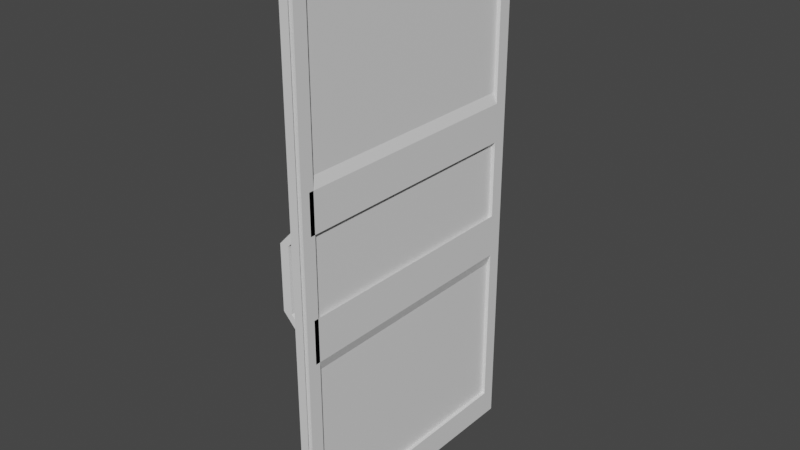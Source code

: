 # Source: door.blend  (saved by Blender 2.83.19; exported with 4.5.12 LTS)
import bpy
from mathutils import Matrix  # noqa: F401  (used for matrix-valued properties, if any)

bpy.ops.wm.read_factory_settings(use_empty=True)
scene = bpy.context.scene
scene.name = 'Scene'

# ---- collections
col_collection = bpy.data.collections.new('Collection'); scene.collection.children.link(col_collection)

# ---- materials (node trees are filled in below, after node groups)
mat_material_001 = bpy.data.materials.new('Material.001')
mat_material_001.use_transparent_shadow = False
mat_material_002 = bpy.data.materials.new('Material.002')
mat_material_002.use_transparent_shadow = False

# ---- material node trees
mat_material_001.use_nodes = True; mat_material_001.node_tree.nodes.clear()
_N = mat_material_001.node_tree.nodes; _L = mat_material_001.node_tree.links
n0 = _N.new('ShaderNodeBsdfPrincipled'); n0.name = 'Principled BSDF'; n0.location = (10, 300)
n0.distribution = 'GGX'
n0.subsurface_method = 'BURLEY'
n0.inputs[3].default_value = 1.45
n0.inputs[27].default_value = (0.0, 0.0, 0.0, 1.0)
n0.inputs[28].default_value = 1.0
n1 = _N.new('ShaderNodeOutputMaterial'); n1.name = 'Material Output'; n1.location = (300, 300)
_L.new(n0.outputs[0], n1.inputs[0])
n1.is_active_output = True
mat_material_002.use_nodes = True; mat_material_002.node_tree.nodes.clear()
_N = mat_material_002.node_tree.nodes; _L = mat_material_002.node_tree.links
n0 = _N.new('ShaderNodeBsdfPrincipled'); n0.name = 'Principled BSDF'; n0.location = (10, 300)
n0.distribution = 'GGX'
n0.subsurface_method = 'BURLEY'
n0.inputs[3].default_value = 1.45
n0.inputs[27].default_value = (0.0, 0.0, 0.0, 1.0)
n0.inputs[28].default_value = 1.0
n1 = _N.new('ShaderNodeOutputMaterial'); n1.name = 'Material Output'; n1.location = (300, 300)
_L.new(n0.outputs[0], n1.inputs[0])
n1.is_active_output = True

# ---- world
world_world = bpy.data.worlds.new('World'); scene.world = world_world
world_world.use_nodes = True; world_world.node_tree.nodes.clear()
_N = world_world.node_tree.nodes; _L = world_world.node_tree.links
n0 = _N.new('ShaderNodeOutputWorld'); n0.name = 'World Output'; n0.location = (300, 300)
n1 = _N.new('ShaderNodeBackground'); n1.name = 'Background'; n1.location = (10, 300)
n1.inputs[0].default_value = (0.05088, 0.05088, 0.05088, 1.0)
_L.new(n1.outputs[0], n0.inputs[0])
n0.is_active_output = True
world_world.color = (0.05088, 0.05088, 0.05088)
world_world.use_sun_shadow = False
world_world.sun_shadow_jitter_overblur = 0.0

# ---- meshes
me_cube_001 = bpy.data.meshes.new('Cube.001')
me_cube_001.from_pydata([(-1.0, -1.0, -1.0), (-1.0, -1.0, 1.0), (-1.0, 1.0, -1.0), (-1.0, 1.0, 1.0), (1.0, -1.0, -1.0), (1.0, -1.0, 1.0), (1.0, 1.0, -1.0), (1.0, 1.0, 1.0), (1.0, 0.9, 0.9), (1.0, 0.9, -0.9), (1.0, -0.9, -0.9), (1.0, -0.9, 0.9), (0.1946, 0.9, 0.9), (0.1946, 0.9, -0.9), (0.1946, -0.9, -0.9), (0.1946, -0.9, 0.9), (1.0, 0.9, -0.1269), (1.0, 0.9, -0.2856), (0.1946, 0.9, -0.1456), (0.1946, 0.9, -0.3256), (1.0, 0.9, 0.3015), (0.1946, 0.9, 0.3404), (1.0, 0.9, 0.1587), (0.1946, 0.9, 0.1784), (1.0, -0.9352, -0.1269), (1.0, -0.9352, -0.2856), (0.1946, -0.9352, -0.1456), (0.1946, -0.9352, -0.3256), (1.0, -0.9352, 0.3015), (0.1946, -0.9352, 0.3404), (1.0, -0.9352, 0.1587), (0.1946, -0.9352, 0.1784), (0.5054, 0.9824, -1.0), (0.5054, 0.9824, 1.0), (0.5054, -1.018, -1.0), (0.5054, -1.018, 1.0), (-1.495, 0.9824, -1.0), (-1.495, 0.9824, 1.0), (-1.495, -1.018, -1.0), (-1.495, -1.018, 1.0), (-1.495, -0.9176, 0.9), (-1.495, -0.9176, -0.9), (-1.495, 0.8824, -0.9), (-1.495, 0.8824, 0.9), (-0.6892, -0.9176, 0.9), (-0.6892, -0.9176, -0.9), (-0.6892, 0.8824, -0.9), (-0.6892, 0.8824, 0.9), (-1.495, -0.9176, -0.1269), (-1.495, -0.9176, -0.2856), (-0.6892, -0.9176, -0.1456), (-0.6892, -0.9176, -0.3256), (-1.495, -0.9176, 0.3015), (-0.6892, -0.9176, 0.3404), (-1.495, -0.9176, 0.1587), (-0.6892, -0.9176, 0.1784), (-1.495, 0.9176, -0.1269), (-1.495, 0.9176, -0.2856), (-0.6892, 0.9176, -0.1456), (-0.6892, 0.9176, -0.3256), (-1.495, 0.9176, 0.3015), (-0.6892, 0.9176, 0.3404), (-1.495, 0.9176, 0.1587), (-0.6892, 0.9176, 0.1784)], [], [(2, 3, 7, 6), (7, 5, 11, 8), (4, 5, 1, 0), (2, 6, 4, 0), (7, 3, 1, 5), (9, 8, 16, 17), (6, 7, 8, 9), (5, 4, 10, 11), (4, 6, 9, 10), (13, 12, 15, 14), (11, 10, 14, 15), (10, 9, 13, 14), (8, 11, 15, 12), (21, 23, 31, 29), (12, 18, 23, 21), (12, 13, 19, 18), (13, 9, 17, 19), (16, 18, 26, 24), (16, 8, 20, 22), (18, 16, 22, 23), (8, 12, 21, 20), (25, 24, 26, 27), (28, 29, 31, 30), (17, 16, 24, 25), (23, 22, 30, 31), (19, 17, 25, 27), (18, 19, 27, 26), (22, 20, 28, 30), (20, 21, 29, 28), (34, 35, 39, 38), (39, 37, 43, 40), (36, 37, 33, 32), (34, 38, 36, 32), (39, 35, 33, 37), (41, 40, 48, 49), (38, 39, 40, 41), (37, 36, 42, 43), (36, 38, 41, 42), (45, 44, 47, 46), (43, 42, 46, 47), (42, 41, 45, 46), (40, 43, 47, 44), (53, 55, 63, 61), (44, 50, 55, 53), (44, 45, 51, 50), (45, 41, 49, 51), (48, 50, 58, 56), (48, 40, 52, 54), (50, 48, 54, 55), (40, 44, 53, 52), (57, 56, 58, 59), (60, 61, 63, 62), (49, 48, 56, 57), (55, 54, 62, 63), (51, 49, 57, 59), (50, 51, 59, 58), (54, 52, 60, 62), (52, 53, 61, 60)])
me_cube_001.polygons.foreach_set('material_index', [0, 0, 0, 0, 0, 0, 0, 0, 0, 1, 0, 0, 0, 0, 0, 0, 0, 0, 0, 0, 0, 0, 0, 0, 0, 0, 0, 0, 0, 0, 0, 0, 0, 0, 0, 0, 0, 0, 1, 0, 0, 0, 0, 0, 0, 0, 0, 0, 0, 0, 0, 0, 0, 0, 0, 0, 0, 0])
_uv = me_cube_001.uv_layers.new(name='UVMap')
_uv.uv.foreach_set('vector', [0.375, 0.25, 0.625, 0.25, 0.625, 0.5, 0.375, 0.5, 0.625, 0.5, 0.625, 0.75, 0.625, 0.75, 0.625, 0.5, 0.375, 0.75, 0.625, 0.75, 0.625, 1.0, 0.375, 1.0, 0.125, 0.5, 0.375, 0.5, 0.375, 0.75, 0.125, 0.75, 0.625, 0.5, 0.875, 0.5, 0.875, 0.75, 0.625, 0.75, 0.375, 0.5, 0.625, 0.5, 0.625, 0.5, 0.375, 0.5, 0.375, 0.5, 0.625, 0.5, 0.625, 0.5, 0.375, 0.5, 0.625, 0.75, 0.375, 0.75, 0.375, 0.75, 0.625, 0.75, 0.375, 0.75, 0.375, 0.5, 0.375, 0.5, 0.375, 0.75, 0.375, 0.5, 0.625, 0.5, 0.625, 0.75, 0.375, 0.75, 0.625, 0.75, 0.375, 0.75, 0.375, 0.75, 0.625, 0.75, 0.375, 0.75, 0.375, 0.5, 0.375, 0.5, 0.375, 0.75, 0.625, 0.5, 0.625, 0.75, 0.625, 0.75, 0.625, 0.5, 0.625, 0.5, 0.625, 0.5, 0.625, 0.5, 0.625, 0.5, 0.625, 0.5, 0.625, 0.5, 0.625, 0.5, 0.625, 0.5, 0.625, 0.5, 0.375, 0.5, 0.375, 0.5, 0.625, 0.5, 0.375, 0.5, 0.375, 0.5, 0.375, 0.5, 0.375, 0.5, 0.625, 0.5, 0.625, 0.5, 0.625, 0.5, 0.625, 0.5, 0.625, 0.5, 0.625, 0.5, 0.625, 0.5, 0.625, 0.5, 0.625, 0.5, 0.625, 0.5, 0.625, 0.5, 0.625, 0.5, 0.625, 0.5, 0.625, 0.5, 0.625, 0.5, 0.625, 0.5, 0.375, 0.5, 0.625, 0.5, 0.625, 0.5, 0.375, 0.5, 0.625, 0.5, 0.625, 0.5, 0.625, 0.5, 0.625, 0.5, 0.375, 0.5, 0.625, 0.5, 0.625, 0.5, 0.375, 0.5, 0.625, 0.5, 0.625, 0.5, 0.625, 0.5, 0.625, 0.5, 0.375, 0.5, 0.375, 0.5, 0.375, 0.5, 0.375, 0.5, 0.625, 0.5, 0.375, 0.5, 0.375, 0.5, 0.625, 0.5, 0.625, 0.5, 0.625, 0.5, 0.625, 0.5, 0.625, 0.5, 0.625, 0.5, 0.625, 0.5, 0.625, 0.5, 0.625, 0.5, 0.375, 0.25, 0.625, 0.25, 0.625, 0.5, 0.375, 0.5, 0.625, 0.5, 0.625, 0.75, 0.625, 0.75, 0.625, 0.5, 0.375, 0.75, 0.625, 0.75, 0.625, 1.0, 0.375, 1.0, 0.125, 0.5, 0.375, 0.5, 0.375, 0.75, 0.125, 0.75, 0.625, 0.5, 0.875, 0.5, 0.875, 0.75, 0.625, 0.75, 0.375, 0.5, 0.625, 0.5, 0.625, 0.5, 0.375, 0.5, 0.375, 0.5, 0.625, 0.5, 0.625, 0.5, 0.375, 0.5, 0.625, 0.75, 0.375, 0.75, 0.375, 0.75, 0.625, 0.75, 0.375, 0.75, 0.375, 0.5, 0.375, 0.5, 0.375, 0.75, 0.375, 0.5, 0.625, 0.5, 0.625, 0.75, 0.375, 0.75, 0.625, 0.75, 0.375, 0.75, 0.375, 0.75, 0.625, 0.75, 0.375, 0.75, 0.375, 0.5, 0.375, 0.5, 0.375, 0.75, 0.625, 0.5, 0.625, 0.75, 0.625, 0.75, 0.625, 0.5, 0.625, 0.5, 0.625, 0.5, 0.625, 0.5, 0.625, 0.5, 0.625, 0.5, 0.625, 0.5, 0.625, 0.5, 0.625, 0.5, 0.625, 0.5, 0.375, 0.5, 0.375, 0.5, 0.625, 0.5, 0.375, 0.5, 0.375, 0.5, 0.375, 0.5, 0.375, 0.5, 0.625, 0.5, 0.625, 0.5, 0.625, 0.5, 0.625, 0.5, 0.625, 0.5, 0.625, 0.5, 0.625, 0.5, 0.625, 0.5, 0.625, 0.5, 0.625, 0.5, 0.625, 0.5, 0.625, 0.5, 0.625, 0.5, 0.625, 0.5, 0.625, 0.5, 0.625, 0.5, 0.375, 0.5, 0.625, 0.5, 0.625, 0.5, 0.375, 0.5, 0.625, 0.5, 0.625, 0.5, 0.625, 0.5, 0.625, 0.5, 0.375, 0.5, 0.625, 0.5, 0.625, 0.5, 0.375, 0.5, 0.625, 0.5, 0.625, 0.5, 0.625, 0.5, 0.625, 0.5, 0.375, 0.5, 0.375, 0.5, 0.375, 0.5, 0.375, 0.5, 0.625, 0.5, 0.375, 0.5, 0.375, 0.5, 0.625, 0.5, 0.625, 0.5, 0.625, 0.5, 0.625, 0.5, 0.625, 0.5, 0.625, 0.5, 0.625, 0.5, 0.625, 0.5, 0.625, 0.5])
me_cube_001.materials.append(mat_material_001)
me_cube_001.materials.append(mat_material_002)
me_cube_001.use_remesh_fix_poles = True
me_cube_001.use_remesh_preserve_attributes = False
me_cube_001.use_mirror_vertex_groups = False
me_cube_001.update()
me_cube_002 = bpy.data.meshes.new('Cube.002')
me_cube_002.from_pydata([(-1.0, -1.0, -1.0), (-1.0, -1.0, 1.0), (-1.0, 1.0, -1.0), (-1.0, 1.0, 1.0), (1.0, -1.0, -1.0), (1.0, -1.0, 1.0), (1.0, 1.0, -1.0), (1.0, 1.0, 1.0), (2.737, 1.0, -1.571), (2.737, -1.0, -1.571), (2.737, -1.0, 1.571), (2.737, 1.0, 1.571), (4.737, 1.0, -1.571), (4.737, 1.0, 1.571), (4.737, -1.0, -1.571), (4.737, -1.0, 1.571)], [], [(0, 1, 3, 2), (2, 3, 7, 6), (6, 7, 5, 4), (4, 5, 1, 0), (5, 7, 13, 15), (4, 0, 9, 14), (8, 12, 14, 9), (13, 11, 10, 15), (2, 6, 12, 8), (3, 1, 10, 11), (1, 5, 15, 10), (0, 2, 8, 9), (6, 4, 14, 12), (7, 3, 11, 13)])
_uv = me_cube_002.uv_layers.new(name='UVMap')
_uv.uv.foreach_set('vector', [0.375, 0.0, 0.625, 0.0, 0.625, 0.25, 0.375, 0.25, 0.375, 0.25, 0.625, 0.25, 0.625, 0.5, 0.375, 0.5, 0.375, 0.5, 0.625, 0.5, 0.625, 0.75, 0.375, 0.75, 0.375, 0.75, 0.625, 0.75, 0.625, 1.0, 0.375, 1.0, 0.625, 0.75, 0.625, 0.5, 0.625, 0.5, 0.625, 0.75, 0.375, 0.75, 0.375, 1.0, 0.375, 1.0, 0.375, 0.75, 0.125, 0.5, 0.375, 0.5, 0.375, 0.75, 0.125, 0.75, 0.625, 0.5, 0.875, 0.5, 0.875, 0.75, 0.625, 0.75, 0.375, 0.25, 0.375, 0.5, 0.375, 0.5, 0.375, 0.25, 0.625, 0.25, 0.625, 0.0, 0.625, 0.0, 0.625, 0.25, 0.625, 1.0, 0.625, 0.75, 0.625, 0.75, 0.625, 1.0, 0.375, 0.0, 0.375, 0.25, 0.375, 0.25, 0.375, 0.0, 0.375, 0.5, 0.375, 0.75, 0.375, 0.75, 0.375, 0.5, 0.625, 0.5, 0.625, 0.25, 0.625, 0.25, 0.625, 0.5])
me_cube_002.use_remesh_fix_poles = True
me_cube_002.use_remesh_preserve_attributes = False
me_cube_002.use_mirror_vertex_groups = False
me_cube_002.update()

# ---- objects
ob_cube = bpy.data.objects.new('Cube', me_cube_001)
ob_cube_001 = bpy.data.objects.new('Cube.001', me_cube_002)

# ---- transforms, parenting, visibility, modifiers, constraints
ob_cube.location = (0.0, 0.0, 0.0)
ob_cube.scale = (0.05, 1.5, 3.0)
ob_cube.lineart.crease_threshold = 0.0
ob_cube_001.location = (-0.2, -1.439, 0.0)
ob_cube_001.scale = (0.05, 0.05, 0.35)
ob_cube_001.lineart.crease_threshold = 0.0

# ---- collection membership
col_collection.objects.link(ob_cube)
col_collection.objects.link(ob_cube_001)

# ---- scene / render settings (as saved in the file)
scene.frame_start = 1; scene.frame_end = 250; scene.frame_set(1)
scene.render.engine = 'BLENDER_EEVEE_NEXT'
scene.cycles.use_denoising = False
scene.cycles.samples = 128
scene.cycles.sampling_pattern = 'TABULATED_SOBOL'
scene.cycles.use_adaptive_sampling = False
scene.cycles.use_light_tree = False
scene.view_settings.view_transform = 'Filmic'
bpy.context.view_layer.update()

# ---- added for rendering (the .blend has no active camera and no usable light): camera, sun
cam_auto = bpy.data.cameras.new('AutoCamera')
cam_auto.lens = 50.0
cam_auto.sensor_width = 36.0
cam_auto.clip_end = 1000.0
ob_auto_camera = bpy.data.objects.new('AutoCamera', cam_auto)
scene.collection.objects.link(ob_auto_camera)
ob_auto_camera.location = (6.12374, -7.48168, 4.97899)
ob_auto_camera.rotation_euler = (1.09748, -7.21219e-08, 0.694738)
scene.camera = ob_auto_camera
light_auto_sun = bpy.data.lights.new('AutoSun', 'SUN')
light_auto_sun.energy = 3.0
light_auto_sun.angle = 0.0523599
ob_auto_sun = bpy.data.objects.new('AutoSun', light_auto_sun)
scene.collection.objects.link(ob_auto_sun)
ob_auto_sun.rotation_euler = (0.872665, 0.174533, 0.523599)
bpy.context.view_layer.update()
